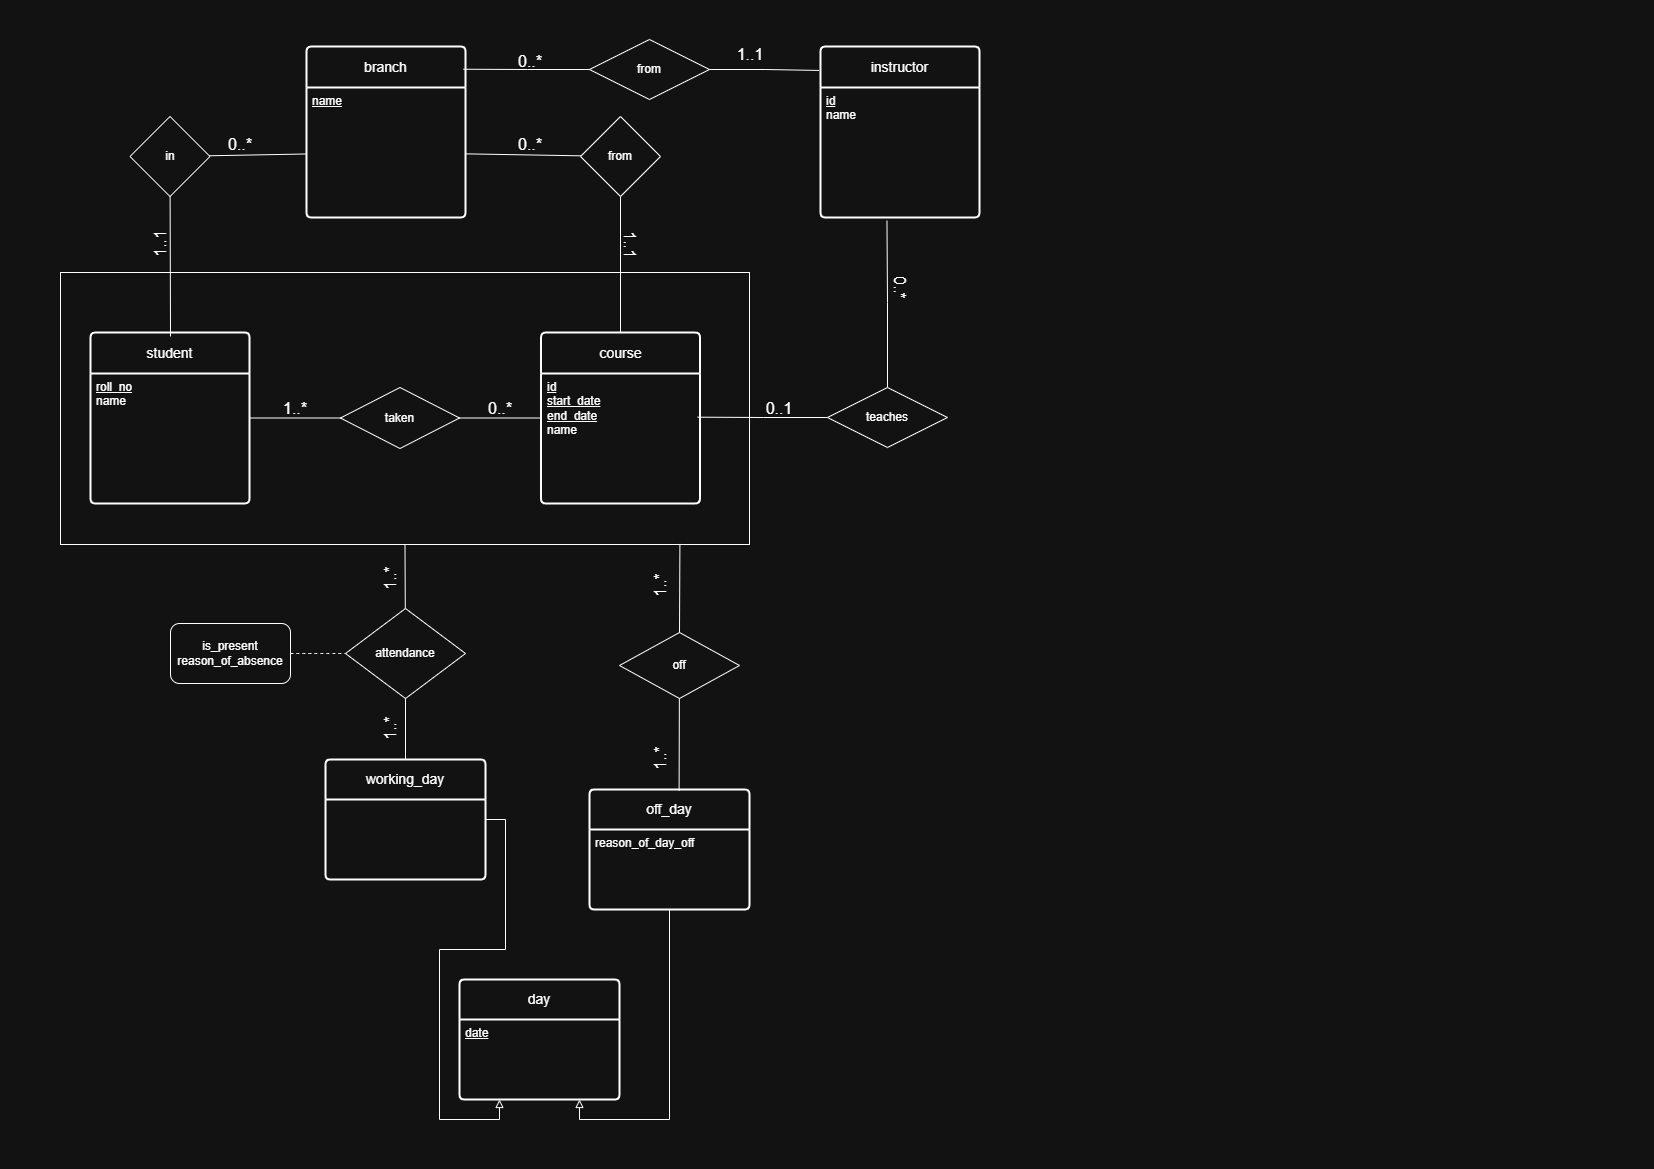

The diagram above was exported from draw.io. Its source (the exported page's mxGraphModel, read from the mxfile embedded in the PNG):
<mxGraphModel dx="2084" dy="2397" grid="1" gridSize="10" guides="1" tooltips="1" connect="1" arrows="1" fold="1" page="1" pageScale="1" pageWidth="827" pageHeight="1169" math="0" shadow="0">
  <root>
    <mxCell id="0" />
    <mxCell id="1" parent="0" />
    <mxCell id="juyUwyEfzoAvuvt9WG2E-7" edge="1" parent="1" source="VFnFZHIUPDecMQBcQpkw-29" style="edgeStyle=none;curved=1;rounded=0;orthogonalLoop=1;jettySize=auto;html=1;fontSize=12;startSize=8;endSize=8;" target="VFnFZHIUPDecMQBcQpkw-28">
      <mxGeometry relative="1" as="geometry" />
    </mxCell>
    <mxCell id="juyUwyEfzoAvuvt9WG2E-1" parent="1" style="rounded=0;whiteSpace=wrap;html=1;" value="" vertex="1">
      <mxGeometry height="272" width="689" x="60" y="-897" as="geometry" />
    </mxCell>
    <mxCell id="VFnFZHIUPDecMQBcQpkw-28" parent="1" style="swimlane;childLayout=stackLayout;horizontal=1;startSize=41;horizontalStack=0;rounded=1;fontSize=14;fontStyle=0;strokeWidth=2;resizeParent=0;resizeLast=1;shadow=0;dashed=0;align=center;arcSize=4;whiteSpace=wrap;html=1;" value="student" vertex="1">
      <mxGeometry height="171" width="159" x="90" y="-837" as="geometry">
        <mxRectangle height="50" width="120" x="130" y="400" as="alternateBounds" />
      </mxGeometry>
    </mxCell>
    <mxCell id="VFnFZHIUPDecMQBcQpkw-29" parent="VFnFZHIUPDecMQBcQpkw-28" style="align=left;strokeColor=none;fillColor=none;spacingLeft=4;spacingRight=4;fontSize=12;verticalAlign=top;resizable=0;rotatable=0;part=1;html=1;whiteSpace=wrap;" value="&lt;u&gt;roll_no&lt;/u&gt;&lt;div&gt;name&lt;/div&gt;" vertex="1">
      <mxGeometry height="130" width="159" y="41" as="geometry" />
    </mxCell>
    <mxCell id="juyUwyEfzoAvuvt9WG2E-16" edge="1" parent="1" source="VFnFZHIUPDecMQBcQpkw-31" style="edgeStyle=none;curved=1;rounded=0;orthogonalLoop=1;jettySize=auto;html=1;entryX=0.5;entryY=1;entryDx=0;entryDy=0;fontSize=12;startSize=8;endSize=8;endArrow=none;endFill=0;" target="juyUwyEfzoAvuvt9WG2E-13">
      <mxGeometry relative="1" as="geometry" />
    </mxCell>
    <mxCell id="VFnFZHIUPDecMQBcQpkw-31" parent="1" style="swimlane;childLayout=stackLayout;horizontal=1;startSize=41;horizontalStack=0;rounded=1;fontSize=14;fontStyle=0;strokeWidth=2;resizeParent=0;resizeLast=1;shadow=0;dashed=0;align=center;arcSize=4;whiteSpace=wrap;html=1;" value="course" vertex="1">
      <mxGeometry height="171" width="159" x="540.5" y="-837" as="geometry">
        <mxRectangle height="50" width="120" x="130" y="400" as="alternateBounds" />
      </mxGeometry>
    </mxCell>
    <mxCell id="VFnFZHIUPDecMQBcQpkw-32" parent="VFnFZHIUPDecMQBcQpkw-31" style="align=left;strokeColor=none;fillColor=none;spacingLeft=4;spacingRight=4;fontSize=12;verticalAlign=top;resizable=0;rotatable=0;part=1;html=1;whiteSpace=wrap;" value="&lt;u&gt;id&lt;/u&gt;&lt;div&gt;&lt;u&gt;start_date&lt;/u&gt;&lt;/div&gt;&lt;div&gt;&lt;u&gt;end_date&lt;br&gt;&lt;/u&gt;&lt;div&gt;name&lt;/div&gt;&lt;/div&gt;" vertex="1">
      <mxGeometry height="130" width="159" y="41" as="geometry" />
    </mxCell>
    <mxCell id="VFnFZHIUPDecMQBcQpkw-37" parent="1" style="line;strokeWidth=1;rotatable=0;dashed=0;labelPosition=right;align=left;verticalAlign=middle;spacingTop=0;spacingLeft=6;points=[];portConstraint=eastwest;" value="" vertex="1">
      <mxGeometry height="11" width="90" x="250" y="-757" as="geometry" />
    </mxCell>
    <mxCell id="VFnFZHIUPDecMQBcQpkw-38" parent="1" style="line;strokeWidth=1;rotatable=0;dashed=0;labelPosition=right;align=left;verticalAlign=middle;spacingTop=0;spacingLeft=6;points=[];portConstraint=eastwest;" value="" vertex="1">
      <mxGeometry height="11" width="81" x="459" y="-757" as="geometry" />
    </mxCell>
    <mxCell id="VFnFZHIUPDecMQBcQpkw-42" parent="1" style="shape=rhombus;perimeter=rhombusPerimeter;whiteSpace=wrap;html=1;align=center;" value="taken" vertex="1">
      <mxGeometry height="61" width="119" x="340" y="-782" as="geometry" />
    </mxCell>
    <mxCell id="V5jQbW-R6obPXzlbj6Ye-1" parent="1" style="swimlane;childLayout=stackLayout;horizontal=1;startSize=40;horizontalStack=0;rounded=1;fontSize=14;fontStyle=0;strokeWidth=2;resizeParent=0;resizeLast=1;shadow=0;dashed=0;align=center;arcSize=4;whiteSpace=wrap;html=1;" value="day" vertex="1">
      <mxGeometry height="120" width="160" x="459" y="-190" as="geometry" />
    </mxCell>
    <mxCell id="V5jQbW-R6obPXzlbj6Ye-2" parent="V5jQbW-R6obPXzlbj6Ye-1" style="align=left;strokeColor=none;fillColor=none;spacingLeft=4;spacingRight=4;fontSize=12;verticalAlign=top;resizable=0;rotatable=0;part=1;html=1;whiteSpace=wrap;" value="&lt;u&gt;date&lt;/u&gt;" vertex="1">
      <mxGeometry height="80" width="160" y="40" as="geometry" />
    </mxCell>
    <mxCell id="V5jQbW-R6obPXzlbj6Ye-16" edge="1" parent="1" source="V5jQbW-R6obPXzlbj6Ye-3" style="edgeStyle=orthogonalEdgeStyle;rounded=0;orthogonalLoop=1;jettySize=auto;html=1;exitX=1;exitY=0.5;exitDx=0;exitDy=0;entryX=0.25;entryY=1;entryDx=0;entryDy=0;endArrow=block;endFill=0;" target="V5jQbW-R6obPXzlbj6Ye-2">
      <mxGeometry relative="1" as="geometry" />
    </mxCell>
    <mxCell id="V5jQbW-R6obPXzlbj6Ye-3" parent="1" style="swimlane;childLayout=stackLayout;horizontal=1;startSize=40;horizontalStack=0;rounded=1;fontSize=14;fontStyle=0;strokeWidth=2;resizeParent=0;resizeLast=1;shadow=0;dashed=0;align=center;arcSize=4;whiteSpace=wrap;html=1;" value="working_day" vertex="1">
      <mxGeometry height="120" width="160" x="325" y="-410" as="geometry" />
    </mxCell>
    <mxCell id="V5jQbW-R6obPXzlbj6Ye-13" edge="1" parent="1" source="V5jQbW-R6obPXzlbj6Ye-5" style="edgeStyle=orthogonalEdgeStyle;rounded=0;orthogonalLoop=1;jettySize=auto;html=1;entryX=0.75;entryY=1;entryDx=0;entryDy=0;endArrow=block;endFill=0;" target="V5jQbW-R6obPXzlbj6Ye-2">
      <mxGeometry relative="1" as="geometry" />
    </mxCell>
    <mxCell id="V5jQbW-R6obPXzlbj6Ye-5" parent="1" style="swimlane;childLayout=stackLayout;horizontal=1;startSize=40;horizontalStack=0;rounded=1;fontSize=14;fontStyle=0;strokeWidth=2;resizeParent=0;resizeLast=1;shadow=0;dashed=0;align=center;arcSize=4;whiteSpace=wrap;html=1;" value="off_day" vertex="1">
      <mxGeometry height="120" width="160" x="589" y="-380" as="geometry" />
    </mxCell>
    <mxCell id="V5jQbW-R6obPXzlbj6Ye-6" parent="V5jQbW-R6obPXzlbj6Ye-5" style="align=left;strokeColor=none;fillColor=none;spacingLeft=4;spacingRight=4;fontSize=12;verticalAlign=top;resizable=0;rotatable=0;part=1;html=1;whiteSpace=wrap;" value="reason_of_day_off" vertex="1">
      <mxGeometry height="80" width="160" y="40" as="geometry" />
    </mxCell>
    <mxCell id="juyUwyEfzoAvuvt9WG2E-3" edge="1" parent="V5jQbW-R6obPXzlbj6Ye-5" source="V5jQbW-R6obPXzlbj6Ye-6" style="edgeStyle=none;curved=1;rounded=0;orthogonalLoop=1;jettySize=auto;html=1;exitX=0.5;exitY=0;exitDx=0;exitDy=0;fontSize=12;startSize=8;endSize=8;" target="V5jQbW-R6obPXzlbj6Ye-6">
      <mxGeometry relative="1" as="geometry" />
    </mxCell>
    <mxCell id="juyUwyEfzoAvuvt9WG2E-6" edge="1" parent="1" source="juyUwyEfzoAvuvt9WG2E-2" style="edgeStyle=none;curved=1;rounded=0;orthogonalLoop=1;jettySize=auto;html=1;entryX=0.5;entryY=1;entryDx=0;entryDy=0;fontSize=12;startSize=8;endSize=8;endArrow=none;endFill=0;" target="juyUwyEfzoAvuvt9WG2E-1">
      <mxGeometry relative="1" as="geometry" />
    </mxCell>
    <mxCell id="juyUwyEfzoAvuvt9WG2E-2" parent="1" style="rhombus;whiteSpace=wrap;html=1;" value="attendance" vertex="1">
      <mxGeometry height="90" width="120" x="345" y="-561" as="geometry" />
    </mxCell>
    <mxCell id="juyUwyEfzoAvuvt9WG2E-4" edge="1" parent="1" source="juyUwyEfzoAvuvt9WG2E-2" style="edgeStyle=none;curved=1;rounded=0;orthogonalLoop=1;jettySize=auto;html=1;entryX=0.5;entryY=0;entryDx=0;entryDy=0;fontSize=12;startSize=8;endSize=8;endArrow=none;endFill=0;" target="V5jQbW-R6obPXzlbj6Ye-3">
      <mxGeometry relative="1" as="geometry" />
    </mxCell>
    <mxCell id="juyUwyEfzoAvuvt9WG2E-8" edge="1" parent="1" style="edgeStyle=none;curved=1;rounded=0;orthogonalLoop=1;jettySize=auto;html=1;fontSize=12;startSize=8;endSize=8;endArrow=none;endFill=0;" target="juyUwyEfzoAvuvt9WG2E-9">
      <mxGeometry relative="1" as="geometry">
        <mxPoint x="170" y="-833" as="sourcePoint" />
        <mxPoint x="170" y="-536" as="targetPoint" />
      </mxGeometry>
    </mxCell>
    <mxCell id="juyUwyEfzoAvuvt9WG2E-18" edge="1" parent="1" source="juyUwyEfzoAvuvt9WG2E-9" style="edgeStyle=none;curved=1;rounded=0;orthogonalLoop=1;jettySize=auto;html=1;fontSize=12;startSize=8;endSize=8;endArrow=none;endFill=0;" target="juyUwyEfzoAvuvt9WG2E-11" value="">
      <mxGeometry relative="1" as="geometry" />
    </mxCell>
    <mxCell id="juyUwyEfzoAvuvt9WG2E-9" parent="1" style="rhombus;whiteSpace=wrap;html=1;" value="in" vertex="1">
      <mxGeometry height="80" width="80" x="129.5" y="-1053" as="geometry" />
    </mxCell>
    <mxCell id="juyUwyEfzoAvuvt9WG2E-10" parent="1" style="swimlane;childLayout=stackLayout;horizontal=1;startSize=41;horizontalStack=0;rounded=1;fontSize=14;fontStyle=0;strokeWidth=2;resizeParent=0;resizeLast=1;shadow=0;dashed=0;align=center;arcSize=4;whiteSpace=wrap;html=1;" value="branch" vertex="1">
      <mxGeometry height="171" width="159" x="306" y="-1123" as="geometry">
        <mxRectangle height="50" width="120" x="130" y="400" as="alternateBounds" />
      </mxGeometry>
    </mxCell>
    <mxCell id="juyUwyEfzoAvuvt9WG2E-11" parent="juyUwyEfzoAvuvt9WG2E-10" style="align=left;strokeColor=none;fillColor=none;spacingLeft=4;spacingRight=4;fontSize=12;verticalAlign=top;resizable=0;rotatable=0;part=1;html=1;whiteSpace=wrap;" value="&lt;u style=&quot;background-color: transparent; color: light-dark(rgb(0, 0, 0), rgb(255, 255, 255));&quot;&gt;name&lt;/u&gt;" vertex="1">
      <mxGeometry height="130" width="159" y="41" as="geometry" />
    </mxCell>
    <mxCell id="juyUwyEfzoAvuvt9WG2E-19" edge="1" parent="1" source="juyUwyEfzoAvuvt9WG2E-13" style="edgeStyle=none;curved=1;rounded=0;orthogonalLoop=1;jettySize=auto;html=1;fontSize=12;startSize=8;endSize=8;endArrow=none;endFill=0;" target="juyUwyEfzoAvuvt9WG2E-11" value="">
      <mxGeometry relative="1" as="geometry" />
    </mxCell>
    <mxCell id="juyUwyEfzoAvuvt9WG2E-13" parent="1" style="rhombus;whiteSpace=wrap;html=1;" value="from" vertex="1">
      <mxGeometry height="80" width="80" x="580" y="-1053" as="geometry" />
    </mxCell>
    <mxCell id="juyUwyEfzoAvuvt9WG2E-22" edge="1" parent="1" source="juyUwyEfzoAvuvt9WG2E-21" style="edgeStyle=none;curved=1;rounded=0;orthogonalLoop=1;jettySize=auto;html=1;entryX=0;entryY=0.5;entryDx=0;entryDy=0;fontSize=12;startSize=8;endSize=8;dashed=1;endArrow=none;endFill=0;" target="juyUwyEfzoAvuvt9WG2E-2">
      <mxGeometry relative="1" as="geometry" />
    </mxCell>
    <mxCell id="juyUwyEfzoAvuvt9WG2E-21" parent="1" style="rounded=1;whiteSpace=wrap;html=1;" value="&lt;div&gt;is_present&lt;/div&gt;reason_of_absence" vertex="1">
      <mxGeometry height="60" width="120" x="170" y="-546" as="geometry" />
    </mxCell>
    <mxCell id="suCqT4KTtNsS5tGKgWzQ-1" parent="1" style="text;html=1;whiteSpace=wrap;strokeColor=none;fillColor=none;align=center;verticalAlign=middle;rounded=0;fontSize=16;rotation=90;" value="1..1" vertex="1">
      <mxGeometry height="30" width="60" x="600" y="-940" as="geometry" />
    </mxCell>
    <mxCell id="suCqT4KTtNsS5tGKgWzQ-2" parent="1" style="text;html=1;whiteSpace=wrap;strokeColor=none;fillColor=none;align=center;verticalAlign=middle;rounded=0;fontSize=16;rotation=0;" value="0..*" vertex="1">
      <mxGeometry height="30" width="60" x="500" y="-1040" as="geometry" />
    </mxCell>
    <mxCell id="suCqT4KTtNsS5tGKgWzQ-3" parent="1" style="text;html=1;whiteSpace=wrap;strokeColor=none;fillColor=none;align=center;verticalAlign=middle;rounded=0;fontSize=16;rotation=0;" value="0..*" vertex="1">
      <mxGeometry height="30" width="60" x="209.5" y="-1040" as="geometry" />
    </mxCell>
    <mxCell id="suCqT4KTtNsS5tGKgWzQ-6" parent="1" style="text;html=1;whiteSpace=wrap;strokeColor=none;fillColor=none;align=center;verticalAlign=middle;rounded=0;fontSize=16;rotation=-90;" value="1..1" vertex="1">
      <mxGeometry height="30" width="60" x="129.5" y="-940" as="geometry" />
    </mxCell>
    <mxCell id="suCqT4KTtNsS5tGKgWzQ-7" parent="1" style="text;html=1;whiteSpace=wrap;strokeColor=none;fillColor=none;align=center;verticalAlign=middle;rounded=0;fontSize=16;rotation=0;" value="1..*" vertex="1">
      <mxGeometry height="30" width="60" x="265" y="-776" as="geometry" />
    </mxCell>
    <mxCell id="suCqT4KTtNsS5tGKgWzQ-8" parent="1" style="text;html=1;whiteSpace=wrap;strokeColor=none;fillColor=none;align=center;verticalAlign=middle;rounded=0;fontSize=16;rotation=0;" value="0..*" vertex="1">
      <mxGeometry height="30" width="60" x="469.5" y="-776" as="geometry" />
    </mxCell>
    <mxCell id="suCqT4KTtNsS5tGKgWzQ-9" parent="1" style="text;html=1;whiteSpace=wrap;strokeColor=none;fillColor=none;align=center;verticalAlign=middle;rounded=0;fontSize=16;rotation=-90;" value="1..*" vertex="1">
      <mxGeometry height="30" width="60" x="360" y="-606" as="geometry" />
    </mxCell>
    <mxCell id="suCqT4KTtNsS5tGKgWzQ-10" parent="1" style="text;html=1;whiteSpace=wrap;strokeColor=none;fillColor=none;align=center;verticalAlign=middle;rounded=0;fontSize=16;rotation=-90;" value="1..*" vertex="1">
      <mxGeometry height="30" width="60" x="360" y="-456" as="geometry" />
    </mxCell>
    <mxCell id="Izp8FlE3z7QshJN-gjfG-1" parent="1" style="shape=rhombus;perimeter=rhombusPerimeter;whiteSpace=wrap;html=1;align=center;" value="off" vertex="1">
      <mxGeometry height="66" width="120" x="619" y="-537" as="geometry" />
    </mxCell>
    <mxCell id="Izp8FlE3z7QshJN-gjfG-6" edge="1" parent="1" source="Izp8FlE3z7QshJN-gjfG-1" style="endArrow=none;html=1;rounded=0;entryX=0.899;entryY=0.998;entryDx=0;entryDy=0;entryPerimeter=0;exitX=0.5;exitY=0;exitDx=0;exitDy=0;" target="juyUwyEfzoAvuvt9WG2E-1" value="">
      <mxGeometry height="50" relative="1" width="50" as="geometry">
        <mxPoint x="680" y="-540" as="sourcePoint" />
        <mxPoint x="730" y="-590" as="targetPoint" />
      </mxGeometry>
    </mxCell>
    <mxCell id="Izp8FlE3z7QshJN-gjfG-7" edge="1" parent="1" source="V5jQbW-R6obPXzlbj6Ye-5" style="endArrow=none;html=1;rounded=0;entryX=0.899;entryY=0.998;entryDx=0;entryDy=0;entryPerimeter=0;exitX=0.56;exitY=0.01;exitDx=0;exitDy=0;exitPerimeter=0;" value="">
      <mxGeometry height="50" relative="1" width="50" as="geometry">
        <mxPoint x="678.87" y="-382" as="sourcePoint" />
        <mxPoint x="678.87" y="-471" as="targetPoint" />
      </mxGeometry>
    </mxCell>
    <mxCell id="Izp8FlE3z7QshJN-gjfG-8" parent="1" style="text;html=1;whiteSpace=wrap;strokeColor=none;fillColor=none;align=center;verticalAlign=middle;rounded=0;fontSize=16;rotation=-90;" value="1..*" vertex="1">
      <mxGeometry height="30" width="60" x="630" y="-426" as="geometry" />
    </mxCell>
    <mxCell id="Izp8FlE3z7QshJN-gjfG-9" parent="1" style="text;html=1;whiteSpace=wrap;strokeColor=none;fillColor=none;align=center;verticalAlign=middle;rounded=0;fontSize=16;rotation=-90;" value="1..*" vertex="1">
      <mxGeometry height="30" width="60" x="630" y="-599" as="geometry" />
    </mxCell>
    <mxCell id="GavDD-ADgQtTW5mXRgGb-2" parent="1" style="shape=rhombus;perimeter=rhombusPerimeter;whiteSpace=wrap;html=1;align=center;" value="from" vertex="1">
      <mxGeometry height="60" width="120" x="589" y="-1130" as="geometry" />
    </mxCell>
    <mxCell id="GavDD-ADgQtTW5mXRgGb-7" parent="1" style="swimlane;childLayout=stackLayout;horizontal=1;startSize=41;horizontalStack=0;rounded=1;fontSize=14;fontStyle=0;strokeWidth=2;resizeParent=0;resizeLast=1;shadow=0;dashed=0;align=center;arcSize=4;whiteSpace=wrap;html=1;" value="instructor" vertex="1">
      <mxGeometry height="171" width="159" x="820" y="-1123" as="geometry">
        <mxRectangle height="50" width="120" x="130" y="400" as="alternateBounds" />
      </mxGeometry>
    </mxCell>
    <mxCell id="GavDD-ADgQtTW5mXRgGb-8" parent="GavDD-ADgQtTW5mXRgGb-7" style="align=left;strokeColor=none;fillColor=none;spacingLeft=4;spacingRight=4;fontSize=12;verticalAlign=top;resizable=0;rotatable=0;part=1;html=1;whiteSpace=wrap;" value="&lt;u&gt;id&lt;/u&gt;&lt;div&gt;name&lt;/div&gt;" vertex="1">
      <mxGeometry height="130" width="159" y="41" as="geometry" />
    </mxCell>
    <mxCell id="GavDD-ADgQtTW5mXRgGb-9" edge="1" parent="1" source="GavDD-ADgQtTW5mXRgGb-2" style="edgeStyle=orthogonalEdgeStyle;rounded=0;orthogonalLoop=1;jettySize=auto;html=1;exitX=1;exitY=0.5;exitDx=0;exitDy=0;entryX=-0.01;entryY=0.14;entryDx=0;entryDy=0;entryPerimeter=0;endArrow=none;endFill=0;" target="GavDD-ADgQtTW5mXRgGb-7">
      <mxGeometry relative="1" as="geometry" />
    </mxCell>
    <mxCell id="GavDD-ADgQtTW5mXRgGb-10" edge="1" parent="1" source="GavDD-ADgQtTW5mXRgGb-2" style="edgeStyle=orthogonalEdgeStyle;rounded=0;orthogonalLoop=1;jettySize=auto;html=1;entryX=0.987;entryY=0.133;entryDx=0;entryDy=0;entryPerimeter=0;endArrow=none;endFill=0;" target="juyUwyEfzoAvuvt9WG2E-10">
      <mxGeometry relative="1" as="geometry" />
    </mxCell>
    <mxCell id="GavDD-ADgQtTW5mXRgGb-11" parent="1" style="text;html=1;whiteSpace=wrap;strokeColor=none;fillColor=none;align=center;verticalAlign=middle;rounded=0;fontSize=16;rotation=0;" value="1..1" vertex="1">
      <mxGeometry height="30" width="60" x="720" y="-1130" as="geometry" />
    </mxCell>
    <mxCell id="GavDD-ADgQtTW5mXRgGb-14" parent="1" style="text;html=1;whiteSpace=wrap;strokeColor=none;fillColor=none;align=center;verticalAlign=middle;rounded=0;fontSize=16;rotation=0;" value="0..*" vertex="1">
      <mxGeometry height="30" width="60" x="500" y="-1123" as="geometry" />
    </mxCell>
    <mxCell id="GavDD-ADgQtTW5mXRgGb-15" parent="1" style="shape=rhombus;perimeter=rhombusPerimeter;whiteSpace=wrap;html=1;align=center;" value="teaches" vertex="1">
      <mxGeometry height="60" width="120" x="827" y="-782" as="geometry" />
    </mxCell>
    <mxCell id="GavDD-ADgQtTW5mXRgGb-16" edge="1" parent="1" source="GavDD-ADgQtTW5mXRgGb-15" style="edgeStyle=orthogonalEdgeStyle;rounded=0;orthogonalLoop=1;jettySize=auto;html=1;entryX=0.985;entryY=0.336;entryDx=0;entryDy=0;entryPerimeter=0;endArrow=none;endFill=0;" target="VFnFZHIUPDecMQBcQpkw-32">
      <mxGeometry relative="1" as="geometry" />
    </mxCell>
    <mxCell id="GavDD-ADgQtTW5mXRgGb-17" edge="1" parent="1" source="GavDD-ADgQtTW5mXRgGb-15" style="edgeStyle=orthogonalEdgeStyle;rounded=0;orthogonalLoop=1;jettySize=auto;html=1;entryX=0.418;entryY=1.025;entryDx=0;entryDy=0;entryPerimeter=0;endArrow=none;endFill=0;" target="GavDD-ADgQtTW5mXRgGb-8">
      <mxGeometry relative="1" as="geometry" />
    </mxCell>
    <mxCell id="GavDD-ADgQtTW5mXRgGb-18" parent="1" style="text;html=1;whiteSpace=wrap;strokeColor=none;fillColor=none;align=center;verticalAlign=middle;rounded=0;fontSize=16;rotation=90;" value="0..*" vertex="1">
      <mxGeometry height="30" width="60" x="869.5" y="-897" as="geometry" />
    </mxCell>
    <mxCell id="GavDD-ADgQtTW5mXRgGb-19" parent="1" style="text;html=1;whiteSpace=wrap;strokeColor=none;fillColor=none;align=center;verticalAlign=middle;rounded=0;fontSize=16;rotation=0;" value="0..1" vertex="1">
      <mxGeometry height="30" width="60" x="749" y="-776" as="geometry" />
    </mxCell>
  </root>
</mxGraphModel>